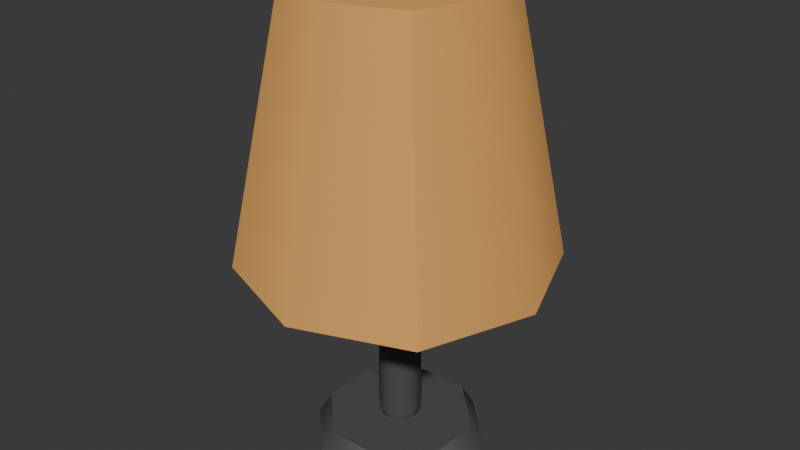 # Source: Lamp.blend  (saved by Blender 4.4.30; exported with 4.5.12 LTS)
import bpy
from mathutils import Matrix  # noqa: F401  (used for matrix-valued properties, if any)

bpy.ops.wm.read_factory_settings(use_empty=True)
scene = bpy.context.scene
scene.name = 'Scene'

# ---- collections
col_collection = bpy.data.collections.new('Collection'); scene.collection.children.link(col_collection)

# ---- materials (node trees are filled in below, after node groups)
mat_material = bpy.data.materials.new('Material')
mat_material.alpha_threshold = 0.0
mat_material.roughness = 0.5
mat_material.line_color = (0.0, 0.0, 0.0, 1.0)
mat_material_001 = bpy.data.materials.new('Material.001')

# ---- node groups
ng_smooth_by_angle = bpy.data.node_groups.new('Smooth by Angle', 'GeometryNodeTree')
_s = ng_smooth_by_angle.interface.new_socket(name='Mesh', in_out='OUTPUT', socket_type='NodeSocketGeometry')
_s = ng_smooth_by_angle.interface.new_socket(name='Mesh', in_out='INPUT', socket_type='NodeSocketGeometry')
_s = ng_smooth_by_angle.interface.new_socket(name='Angle', in_out='INPUT', socket_type='NodeSocketFloat')
_s.subtype = 'ANGLE'
_s.default_value = 0.5236
_s.min_value = 0.0
_s.max_value = 3.142
_s.description = 'Maximum face angle for smooth edges'
_s = ng_smooth_by_angle.interface.new_socket(name='Ignore Sharpness', in_out='INPUT', socket_type='NodeSocketBool')
_s.force_non_field = True
ng_smooth_by_angle.description = 'Set the sharpness of mesh edges based on the angle between the neighboring faces'
ng_smooth_by_angle.is_modifier = True
_N = ng_smooth_by_angle.nodes; _L = ng_smooth_by_angle.links
n0 = _N.new('GeometryNodeSetShadeSmooth'); n0.name = 'Set Shade Smooth'; n0.location = (120, -80)
n0.domain = 'EDGE'
n1 = _N.new('GeometryNodeSetShadeSmooth'); n1.name = 'Set Shade Smooth.001'; n1.location = (300, -80)
n2 = _N.new('NodeGroupOutput'); n2.name = 'Group Output'; n2.location = (480, -80)
n3 = _N.new('GeometryNodeInputMeshEdgeAngle'); n3.name = 'Edge Angle'; n3.location = (-440, -240)
n4 = _N.new('NodeGroupInput'); n4.name = 'Group Input'; n4.location = (-80, -80)
n5 = _N.new('GeometryNodeInputEdgeSmooth'); n5.name = 'Is Edge Smooth'; n5.location = (-260, -120)
n6 = _N.new('GeometryNodeInputShadeSmooth'); n6.name = 'Is Shade Smooth'; n6.location = (-440, -397)
n7 = _N.new('FunctionNodeCompare'); n7.name = 'Compare'; n7.location = (-260, -260)
n7.operation = 'LESS_EQUAL'
n7.inputs[6].default_value = (0.0, 0.0, 0.0, 0.0)
n7.inputs[7].default_value = (0.0, 0.0, 0.0, 0.0)
n8 = _N.new('FunctionNodeBooleanMath'); n8.name = 'Boolean Math.001'; n8.location = (-80, -260)
n9 = _N.new('NodeGroupInput'); n9.name = 'Group Input.001'; n9.location = (-440, -329)
n10 = _N.new('NodeGroupInput'); n10.name = 'Group Input.002'; n10.location = (-259, -189)
n11 = _N.new('FunctionNodeBooleanMath'); n11.name = 'Boolean Math'; n11.location = (-80, -149)
n11.operation = 'OR'
n12 = _N.new('FunctionNodeBooleanMath'); n12.name = 'Boolean Math.002'; n12.location = (-260, -380)
n12.operation = 'OR'
n13 = _N.new('NodeGroupInput'); n13.name = 'Group Input.003'; n13.location = (-440, -460)
_L.new(n3.outputs[0], n7.inputs[0])
_L.new(n1.outputs[0], n2.inputs[0])
_L.new(n9.outputs[1], n7.inputs[1])
_L.new(n7.outputs[0], n8.inputs[0])
_L.new(n4.outputs[0], n0.inputs[0])
_L.new(n0.outputs[0], n1.inputs[0])
_L.new(n8.outputs[0], n0.inputs[2])
_L.new(n10.outputs[2], n11.inputs[1])
_L.new(n5.outputs[0], n11.inputs[0])
_L.new(n11.outputs[0], n0.inputs[1])
_L.new(n13.outputs[2], n12.inputs[1])
_L.new(n6.outputs[0], n12.inputs[0])
_L.new(n12.outputs[0], n8.inputs[1])
n2.is_active_output = True

# ---- material node trees
mat_material.use_nodes = True; mat_material.node_tree.nodes.clear()
_N = mat_material.node_tree.nodes; _L = mat_material.node_tree.links
n0 = _N.new('ShaderNodeOutputMaterial'); n0.name = 'Material Output'; n0.location = (300, 300)
n1 = _N.new('ShaderNodeBsdfPrincipled'); n1.name = 'Principled BSDF'; n1.location = (10, 300)
n1.inputs[0].default_value = (0.1191, 0.1191, 0.1191, 1.0)
n1.inputs[1].default_value = 0.3828
n1.inputs[2].default_value = 0.6875
n1.inputs[3].default_value = 1.45
_L.new(n1.outputs[0], n0.inputs[0])
n0.is_active_output = True
mat_material_001.use_nodes = True; mat_material_001.node_tree.nodes.clear()
_N = mat_material_001.node_tree.nodes; _L = mat_material_001.node_tree.links
n0 = _N.new('ShaderNodeBsdfPrincipled'); n0.name = 'Principled BSDF'; n0.location = (10, 300)
n0.inputs[0].default_value = (0.8004, 0.3937, 0.106, 1.0)
n0.inputs[2].default_value = 1.0
n1 = _N.new('ShaderNodeOutputMaterial'); n1.name = 'Material Output'; n1.location = (300, 300)
_L.new(n0.outputs[0], n1.inputs[0])
n1.is_active_output = True

# ---- world
world_world = bpy.data.worlds.new('World'); scene.world = world_world
world_world.use_nodes = True; world_world.node_tree.nodes.clear()
_N = world_world.node_tree.nodes; _L = world_world.node_tree.links
n0 = _N.new('ShaderNodeOutputWorld'); n0.name = 'World Output'; n0.location = (300, 300)
n1 = _N.new('ShaderNodeBackground'); n1.name = 'Background'; n1.location = (10, 300)
n1.inputs[0].default_value = (0.05088, 0.05088, 0.05088, 1.0)
_L.new(n1.outputs[0], n0.inputs[0])
n0.is_active_output = True
world_world.color = (0.05088, 0.05088, 0.05088)
world_world.sun_shadow_jitter_overblur = 0.0

# ---- meshes
me_cube = bpy.data.meshes.new('Cube')
me_cube.from_pydata([(0.1685, 0.06073, 0.05097), (0.06073, 0.1685, 0.05097), (0.07206, 0.2, -0.003721), (0.2, 0.07206, -0.003721), (0.06073, -0.1685, 0.05097), (0.1685, -0.06073, 0.05097), (0.2, -0.07206, -0.003721), (0.07206, -0.2, -0.003721), (-0.06073, 0.1685, 0.05097), (-0.1685, 0.06073, 0.05097), (-0.2, 0.07206, -0.003721), (-0.07206, 0.2, -0.003721), (-0.1685, -0.06073, 0.05097), (-0.06073, -0.1685, 0.05097), (-0.07206, -0.2, -0.003721), (-0.2, -0.07206, -0.003721), (0.01509, 0.04189, 0.05097), (0.04189, 0.01509, 0.05097), (-0.01509, -0.04189, 0.05097), (-0.04189, -0.01509, 0.05097), (0.04189, -0.01509, 0.05097), (0.01509, -0.04189, 0.05097), (-0.04189, 0.01509, 0.05097), (-0.01509, 0.04189, 0.05097), (0.01791, 0.04971, 1.03), (0.04971, 0.01791, 1.03), (-0.01791, -0.04971, 1.03), (-0.04971, -0.01791, 1.03), (0.04971, -0.01791, 1.03), (0.01791, -0.04971, 1.03), (-0.04971, 0.01791, 1.03), (-0.01791, 0.04971, 1.03), (0.01791, -0.04971, 0.07435), (-0.01791, -0.04971, 0.07435), (0.04971, 0.01791, 0.07435), (0.04971, -0.01791, 0.07435), (-0.04971, 0.01791, 0.07435), (-0.01791, 0.04971, 0.07435), (-0.04971, -0.01791, 0.07435), (0.01791, 0.04971, 0.07435), (-0.264, -0.264, 0.462), (-0.1709, -0.1709, 1.103), (-0.264, 0.264, 0.462), (-0.1709, 0.1709, 1.103), (0.264, -0.264, 0.462), (0.1709, -0.1709, 1.103), (0.264, 0.264, 0.462), (0.1709, 0.1709, 1.103), (-0.1215, -0.1215, 1.103), (-0.1215, 0.1215, 1.103), (0.1215, 0.1215, 1.103), (0.1215, -0.1215, 1.103), (-0.2269, 0.2269, 0.462), (-0.2269, -0.2269, 0.462), (0.2269, 0.2269, 0.462), (0.2269, -0.2269, 0.462), (-0.1103, 0.1103, 1.048), (-0.1103, -0.1103, 1.048), (0.1103, 0.1103, 1.048), (0.1103, -0.1103, 1.048), (-0.363, -5.55e-09, 0.462), (-0.2175, -0.2175, 0.7827), (-0.235, -1.729e-09, 1.103), (-0.2175, 0.2175, 0.7827), (-5.731e-09, 0.363, 0.462), (-1.91e-09, 0.235, 1.103), (0.2175, 0.2175, 0.7827), (0.363, 5.913e-09, 0.462), (0.235, 2.092e-09, 1.103), (0.2175, -0.2175, 0.7827), (5.731e-09, -0.363, 0.462), (1.91e-09, -0.235, 1.103), (-0.167, 2.092e-09, 1.103), (1.91e-09, 0.167, 1.103), (0.167, 2.092e-09, 1.103), (-1.91e-09, -0.167, 1.103), (0.1462, 0.1462, 1.103), (0.1462, -0.1462, 1.103), (-0.1462, -0.1462, 1.103), (-0.1462, 0.1462, 1.103), (-0.312, -2.206e-09, 0.462), (-2.388e-09, 0.312, 0.462), (0.312, 2.57e-09, 0.462), (2.388e-09, -0.312, 0.462), (-0.2455, -0.2455, 0.462), (0.2455, -0.2455, 0.462), (0.2455, 0.2455, 0.462), (-0.2455, 0.2455, 0.462), (-0.1516, 1.818e-10, 1.048), (0.0, 0.1516, 1.048), (0.1516, 1.818e-10, 1.048), (0.0, -0.1516, 1.048), (-0.1686, -0.1686, 0.7552), (0.1686, -0.1686, 0.7552), (0.1686, 0.1686, 0.7552), (-0.1686, 0.1686, 0.7552), (-0.299, 1.818e-10, 0.7827), (0.0, 0.299, 0.7827), (0.299, 1.818e-10, 0.7827), (0.0, -0.299, 0.7827), (1.194e-09, -0.3375, 0.462), (0.201, 1.818e-10, 1.103), (0.0, 6.594e-10, 1.103), (-0.201, 1.818e-10, 1.103), (0.0, -0.201, 1.103), (0.0, 0.201, 1.103), (1.91e-09, -0.2318, 0.7552), (-1.194e-09, 0.3375, 0.462), (-0.3375, -1.012e-09, 0.462), (0.3375, 1.376e-09, 0.462), (0.0, -2.959e-10, 1.048), (-1.91e-09, 0.2318, 0.7552), (0.2318, 2.092e-09, 0.7552), (-0.2318, -1.729e-09, 0.7552)], [], [(10, 11, 2, 3, 6, 7, 14, 15), (15, 12, 9, 10), (7, 4, 13, 14), (9, 12, 19, 22), (3, 0, 5, 6), (0, 3, 2, 1), (14, 13, 12, 15), (4, 7, 6, 5), (8, 11, 10, 9), (11, 8, 1, 2), (33, 32, 29, 26), (8, 9, 22, 23), (13, 4, 21, 18), (5, 0, 17, 20), (4, 5, 20, 21), (1, 8, 23, 16), (12, 13, 18, 19), (0, 1, 16, 17), (25, 24, 31, 30, 27, 26, 29, 28), (35, 34, 25, 28), (37, 36, 30, 31), (38, 33, 26, 27), (36, 38, 27, 30), (39, 37, 31, 24), (32, 35, 28, 29), (34, 39, 24, 25), (17, 16, 39, 34), (21, 20, 35, 32), (16, 23, 37, 39), (22, 19, 38, 36), (19, 18, 33, 38), (23, 22, 36, 37), (20, 17, 34, 35), (18, 21, 32, 33), (40, 61, 96, 60), (61, 41, 62, 96), (96, 62, 43, 63), (60, 96, 63, 42), (42, 63, 97, 64), (63, 43, 65, 97), (97, 65, 47, 66), (64, 97, 66, 46), (46, 66, 98, 67), (66, 47, 68, 98), (98, 68, 45, 69), (67, 98, 69, 44), (44, 69, 99, 70), (69, 45, 71, 99), (99, 71, 41, 61), (70, 99, 61, 40), (44, 70, 100, 85), (70, 40, 84, 100), (100, 84, 53, 83), (85, 100, 83, 55), (45, 68, 101, 77), (68, 47, 76, 101), (101, 76, 50, 74), (77, 101, 74, 51), (50, 73, 102, 74), (73, 49, 72, 102), (102, 72, 48, 75), (74, 102, 75, 51), (43, 62, 103, 79), (62, 41, 78, 103), (103, 78, 48, 72), (79, 103, 72, 49), (41, 71, 104, 78), (71, 45, 77, 104), (104, 77, 51, 75), (78, 104, 75, 48), (47, 65, 105, 76), (65, 43, 79, 105), (105, 79, 49, 73), (76, 105, 73, 50), (55, 83, 106, 93), (83, 53, 92, 106), (106, 92, 57, 91), (93, 106, 91, 59), (42, 64, 107, 87), (64, 46, 86, 107), (107, 86, 54, 81), (87, 107, 81, 52), (40, 60, 108, 84), (60, 42, 87, 108), (108, 87, 52, 80), (84, 108, 80, 53), (46, 67, 109, 86), (67, 44, 85, 109), (109, 85, 55, 82), (86, 109, 82, 54), (56, 89, 110, 88), (89, 58, 90, 110), (110, 90, 59, 91), (88, 110, 91, 57), (52, 81, 111, 95), (81, 54, 94, 111), (111, 94, 58, 89), (95, 111, 89, 56), (54, 82, 112, 94), (82, 55, 93, 112), (112, 93, 59, 90), (94, 112, 90, 58), (53, 80, 113, 92), (80, 52, 95, 113), (113, 95, 56, 88), (92, 113, 88, 57)])
me_cube.polygons.foreach_set('use_smooth', [True] * 106)
me_cube.polygons.foreach_set('material_index', [0, 0, 0, 0, 0, 0, 0, 0, 0, 0, 0, 0, 0, 0, 0, 0, 0, 0, 0, 0, 0, 0, 0, 0, 0, 0, 0, 0, 0, 0, 0, 0, 0, 0, 1, 1, 1, 1, 1, 1, 1, 1, 1, 1, 1, 1, 1, 1, 1, 1, 1, 1, 1, 1, 1, 1, 1, 1, 1, 1, 1, 1, 1, 1, 1, 1, 1, 1, 1, 1, 1, 1, 1, 1, 1, 1, 1, 1, 1, 1, 1, 1, 1, 1, 1, 1, 1, 1, 1, 1, 1, 1, 1, 1, 1, 1, 1, 1, 1, 1, 1, 1, 1, 1, 1, 1])
_k = {(42, 60): 1.0, (40, 60): 1.0, (41, 62): 1.0, (43, 62): 1.0, (46, 64): 1.0, (42, 64): 1.0, (43, 65): 1.0, (47, 65): 1.0, (44, 67): 1.0, (46, 67): 1.0, (47, 68): 1.0, (45, 68): 1.0, (40, 70): 1.0, (44, 70): 1.0, (45, 71): 1.0, (41, 71): 1.0, (48, 72): 1.0, (49, 72): 1.0, (49, 73): 1.0, (50, 73): 1.0, (50, 74): 1.0, (51, 74): 1.0, (51, 75): 1.0, (48, 75): 1.0, (52, 80): 1.0, (53, 80): 1.0, (54, 81): 1.0, (52, 81): 1.0, (55, 82): 1.0, (54, 82): 1.0, (53, 83): 1.0, (55, 83): 1.0, (56, 88): 1.0, (57, 88): 1.0, (58, 89): 1.0, (56, 89): 1.0, (59, 90): 1.0, (58, 90): 1.0, (57, 91): 1.0, (59, 91): 1.0}
me_cube.attributes.new('crease_edge', 'FLOAT', 'EDGE').data.foreach_set('value', [_k.get((min(e.vertices), max(e.vertices)), 0.0) for e in me_cube.edges])
_uv = me_cube.uv_layers.new(name='UVMap')
_uv.uv.foreach_set('vector', [0.125, 0.58, 0.205, 0.5, 0.295, 0.5, 0.375, 0.58, 0.375, 0.67, 0.295, 0.75, 0.205, 0.75, 0.125, 0.67, 0.375, 0.07996, 0.625, 0.07996, 0.625, 0.17, 0.375, 0.17, 0.375, 0.83, 0.625, 0.83, 0.625, 0.92, 0.375, 0.92, 0.625, 0.17, 0.625, 0.07996, 0.625, 0.07996, 0.625, 0.17, 0.375, 0.58, 0.625, 0.58, 0.625, 0.67, 0.375, 0.67, 0.625, 0.58, 0.375, 0.58, 0.375, 0.42, 0.625, 0.42, 0.375, 0.0, 0.625, 0.0, 0.625, 0.07996, 0.375, 0.07996, 0.625, 0.83, 0.375, 0.83, 0.375, 0.67, 0.625, 0.67, 0.625, 0.33, 0.375, 0.33, 0.375, 0.17, 0.625, 0.17, 0.375, 0.33, 0.625, 0.33, 0.625, 0.42, 0.375, 0.42, 0.625, 0.92, 0.625, 0.83, 0.625, 0.83, 0.625, 0.92, 0.625, 0.33, 0.625, 0.17, 0.625, 0.17, 0.625, 0.33, 0.625, 0.92, 0.625, 0.83, 0.625, 0.83, 0.625, 0.92, 0.625, 0.67, 0.625, 0.58, 0.625, 0.58, 0.625, 0.67, 0.625, 0.83, 0.625, 0.67, 0.625, 0.67, 0.625, 0.83, 0.625, 0.42, 0.625, 0.33, 0.625, 0.33, 0.625, 0.42, 0.625, 0.07996, 0.625, 0.0, 0.625, 0.0, 0.625, 0.07996, 0.625, 0.58, 0.625, 0.42, 0.625, 0.42, 0.625, 0.58, 0.625, 0.58, 0.705, 0.5, 0.795, 0.5, 0.875, 0.58, 0.875, 0.67, 0.795, 0.75, 0.705, 0.75, 0.625, 0.67, 0.625, 0.67, 0.625, 0.58, 0.625, 0.58, 0.625, 0.67, 0.625, 0.33, 0.625, 0.17, 0.625, 0.17, 0.625, 0.33, 0.625, 0.07996, 0.625, 0.0, 0.625, 0.0, 0.625, 0.07996, 0.625, 0.17, 0.625, 0.07996, 0.625, 0.07996, 0.625, 0.17, 0.625, 0.42, 0.625, 0.33, 0.625, 0.33, 0.625, 0.42, 0.625, 0.83, 0.625, 0.67, 0.625, 0.67, 0.625, 0.83, 0.625, 0.58, 0.625, 0.42, 0.625, 0.42, 0.625, 0.58, 0.625, 0.58, 0.625, 0.42, 0.625, 0.42, 0.625, 0.58, 0.625, 0.83, 0.625, 0.67, 0.625, 0.67, 0.625, 0.83, 0.625, 0.42, 0.625, 0.33, 0.625, 0.33, 0.625, 0.42, 0.625, 0.17, 0.625, 0.07996, 0.625, 0.07996, 0.625, 0.17, 0.625, 0.07996, 0.625, 0.0, 0.625, 0.0, 0.625, 0.07996, 0.625, 0.33, 0.625, 0.17, 0.625, 0.17, 0.625, 0.33, 0.625, 0.67, 0.625, 0.58, 0.625, 0.58, 0.625, 0.67, 0.625, 0.92, 0.625, 0.83, 0.625, 0.83, 0.625, 0.92, 0.375, 0.0, 0.5, 0.0, 0.5, 0.125, 0.375, 0.125, 0.5, 0.0, 0.625, 0.0, 0.625, 0.125, 0.5, 0.125, 0.5, 0.125, 0.625, 0.125, 0.625, 0.25, 0.5, 0.25, 0.375, 0.125, 0.5, 0.125, 0.5, 0.25, 0.375, 0.25, 0.375, 0.25, 0.5, 0.25, 0.5, 0.375, 0.375, 0.375, 0.5, 0.25, 0.625, 0.25, 0.625, 0.375, 0.5, 0.375, 0.5, 0.375, 0.625, 0.375, 0.625, 0.5, 0.5, 0.5, 0.375, 0.375, 0.5, 0.375, 0.5, 0.5, 0.375, 0.5, 0.375, 0.5, 0.5, 0.5, 0.5, 0.625, 0.375, 0.625, 0.5, 0.5, 0.625, 0.5, 0.625, 0.625, 0.5, 0.625, 0.5, 0.625, 0.625, 0.625, 0.625, 0.75, 0.5, 0.75, 0.375, 0.625, 0.5, 0.625, 0.5, 0.75, 0.375, 0.75, 0.375, 0.75, 0.5, 0.75, 0.5, 0.875, 0.375, 0.875, 0.5, 0.75, 0.625, 0.75, 0.625, 0.875, 0.5, 0.875, 0.5, 0.875, 0.625, 0.875, 0.625, 1.0, 0.5, 1.0, 0.375, 0.875, 0.5, 0.875, 0.5, 1.0, 0.375, 1.0, 0.375, 0.75, 0.375, 0.875, 0.375, 0.875, 0.375, 0.75, 0.375, 0.875, 0.375, 1.0, 0.375, 1.0, 0.375, 0.875, 0.375, 0.875, 0.375, 1.0, 0.375, 1.0, 0.375, 0.875, 0.375, 0.75, 0.375, 0.875, 0.375, 0.875, 0.375, 0.75, 0.625, 0.75, 0.625, 0.625, 0.625, 0.625, 0.625, 0.75, 0.625, 0.625, 0.625, 0.5, 0.625, 0.5, 0.625, 0.625, 0.625, 0.625, 0.625, 0.5, 0.625, 0.5, 0.625, 0.625, 0.625, 0.75, 0.625, 0.625, 0.625, 0.625, 0.625, 0.75, 0.625, 0.5, 0.75, 0.5, 0.75, 0.625, 0.625, 0.625, 0.75, 0.5, 0.875, 0.5, 0.875, 0.625, 0.75, 0.625, 0.75, 0.625, 0.875, 0.625, 0.875, 0.75, 0.75, 0.75, 0.625, 0.625, 0.75, 0.625, 0.75, 0.75, 0.625, 0.75, 0.625, 0.25, 0.625, 0.125, 0.625, 0.125, 0.625, 0.25, 0.625, 0.125, 0.625, 0.0, 0.625, 0.0, 0.625, 0.125, 0.625, 0.125, 0.625, 0.0, 0.625, 0.0, 0.625, 0.125, 0.625, 0.25, 0.625, 0.125, 0.625, 0.125, 0.625, 0.25, 0.625, 1.0, 0.625, 0.875, 0.625, 0.875, 0.625, 1.0, 0.625, 0.875, 0.625, 0.75, 0.625, 0.75, 0.625, 0.875, 0.625, 0.875, 0.625, 0.75, 0.625, 0.75, 0.625, 0.875, 0.625, 1.0, 0.625, 0.875, 0.625, 0.875, 0.625, 1.0, 0.625, 0.5, 0.625, 0.375, 0.625, 0.375, 0.625, 0.5, 0.625, 0.375, 0.625, 0.25, 0.625, 0.25, 0.625, 0.375, 0.625, 0.375, 0.625, 0.25, 0.625, 0.25, 0.625, 0.375, 0.625, 0.5, 0.625, 0.375, 0.625, 0.375, 0.625, 0.5, 0.375, 0.75, 0.375, 0.875, 0.375, 0.875, 0.375, 0.75, 0.375, 0.875, 0.375, 1.0, 0.375, 1.0, 0.375, 0.875, 0.375, 0.875, 0.375, 1.0, 0.375, 1.0, 0.375, 0.875, 0.375, 0.75, 0.375, 0.875, 0.375, 0.875, 0.375, 0.75, 0.375, 0.25, 0.375, 0.375, 0.375, 0.375, 0.375, 0.25, 0.375, 0.375, 0.375, 0.5, 0.375, 0.5, 0.375, 0.375, 0.375, 0.375, 0.375, 0.5, 0.375, 0.5, 0.375, 0.375, 0.375, 0.25, 0.375, 0.375, 0.375, 0.375, 0.375, 0.25, 0.375, 0.0, 0.375, 0.125, 0.375, 0.125, 0.375, 0.0, 0.375, 0.125, 0.375, 0.25, 0.375, 0.25, 0.375, 0.125, 0.375, 0.125, 0.375, 0.25, 0.375, 0.25, 0.375, 0.125, 0.375, 0.0, 0.375, 0.125, 0.375, 0.125, 0.375, 0.0, 0.375, 0.5, 0.375, 0.625, 0.375, 0.625, 0.375, 0.5, 0.375, 0.625, 0.375, 0.75, 0.375, 0.75, 0.375, 0.625, 0.375, 0.625, 0.375, 0.75, 0.375, 0.75, 0.375, 0.625, 0.375, 0.5, 0.375, 0.625, 0.375, 0.625, 0.375, 0.5, 0.125, 0.5, 0.25, 0.5, 0.25, 0.625, 0.125, 0.625, 0.25, 0.5, 0.375, 0.5, 0.375, 0.625, 0.25, 0.625, 0.25, 0.625, 0.375, 0.625, 0.375, 0.75, 0.25, 0.75, 0.125, 0.625, 0.25, 0.625, 0.25, 0.75, 0.125, 0.75, 0.375, 0.25, 0.375, 0.375, 0.375, 0.375, 0.375, 0.25, 0.375, 0.375, 0.375, 0.5, 0.375, 0.5, 0.375, 0.375, 0.375, 0.375, 0.375, 0.5, 0.375, 0.5, 0.375, 0.375, 0.375, 0.25, 0.375, 0.375, 0.375, 0.375, 0.375, 0.25, 0.375, 0.5, 0.375, 0.625, 0.375, 0.625, 0.375, 0.5, 0.375, 0.625, 0.375, 0.75, 0.375, 0.75, 0.375, 0.625, 0.375, 0.625, 0.375, 0.75, 0.375, 0.75, 0.375, 0.625, 0.375, 0.5, 0.375, 0.625, 0.375, 0.625, 0.375, 0.5, 0.375, 0.0, 0.375, 0.125, 0.375, 0.125, 0.375, 0.0, 0.375, 0.125, 0.375, 0.25, 0.375, 0.25, 0.375, 0.125, 0.375, 0.125, 0.375, 0.25, 0.375, 0.25, 0.375, 0.125, 0.375, 0.0, 0.375, 0.125, 0.375, 0.125, 0.375, 0.0])
me_cube.materials.append(mat_material)
me_cube.materials.append(mat_material_001)
me_cube.use_mirror_vertex_groups = False
me_cube.update()

# ---- objects
ob_cube = bpy.data.objects.new('Cube', me_cube)

# ---- transforms, parenting, visibility, modifiers, constraints
ob_cube.location = (0.0, 0.0, 0.0)
ob_cube.lock_rotations_4d = False
ob_cube.empty_display_type = 'ARROWS'
ob_cube.lineart.crease_threshold = 0.0
_m = ob_cube.modifiers.new('Smooth by Angle', 'NODES')
_m.node_group = ng_smooth_by_angle
_gi = [s.identifier for s in ng_smooth_by_angle.interface.items_tree if s.item_type == 'SOCKET' and s.in_out == 'INPUT']
_m[_gi[1]] = 0.7924  # 'Angle'
_m.use_pin_to_last = True
_m.show_group_selector = False

# ---- collection membership
col_collection.objects.link(ob_cube)

# ---- scene / render settings (as saved in the file)
scene.frame_start = 1; scene.frame_end = 250; scene.frame_set(1)
scene.render.engine = 'BLENDER_EEVEE_NEXT'
bpy.context.view_layer.update()

# ---- added for rendering (the .blend has no active camera and no usable light): camera, sun
cam_auto = bpy.data.cameras.new('AutoCamera')
cam_auto.lens = 50.0
cam_auto.sensor_width = 36.0
cam_auto.clip_end = 1000.0
ob_auto_camera = bpy.data.objects.new('AutoCamera', cam_auto)
scene.collection.objects.link(ob_auto_camera)
ob_auto_camera.location = (1.3971, -1.67652, 1.66755)
ob_auto_camera.rotation_euler = (1.09748, -7.21219e-08, 0.694738)
scene.camera = ob_auto_camera
light_auto_sun = bpy.data.lights.new('AutoSun', 'SUN')
light_auto_sun.energy = 3.0
light_auto_sun.angle = 0.0523599
ob_auto_sun = bpy.data.objects.new('AutoSun', light_auto_sun)
scene.collection.objects.link(ob_auto_sun)
ob_auto_sun.rotation_euler = (0.872665, 0.174533, 0.523599)
bpy.context.view_layer.update()

